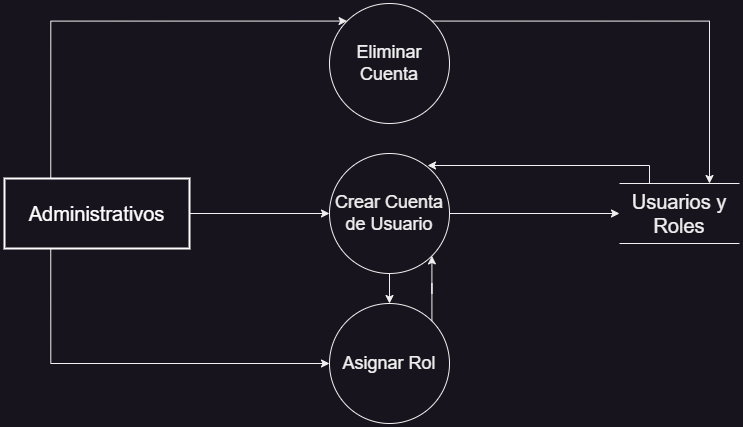

The diagram above was exported from draw.io. Its source (the exported page's mxGraphModel, read from the mxfile embedded in the PNG):
<mxGraphModel dx="2261" dy="844" grid="1" gridSize="10" guides="1" tooltips="1" connect="1" arrows="1" fold="1" page="1" pageScale="1" pageWidth="827" pageHeight="1169" math="0" shadow="0">
  <root>
    <mxCell id="0" />
    <mxCell id="1" parent="0" />
    <mxCell id="S-bnd9DKGo3iPFuD4i49-5" style="edgeStyle=orthogonalEdgeStyle;rounded=0;orthogonalLoop=1;jettySize=auto;html=1;exitX=0.25;exitY=0;exitDx=0;exitDy=0;entryX=0;entryY=0;entryDx=0;entryDy=0;" parent="1" source="3_1szc-LNAnUiRCF1IHo-1" target="S-bnd9DKGo3iPFuD4i49-3" edge="1">
      <mxGeometry relative="1" as="geometry">
        <Array as="points">
          <mxPoint x="-138.69" y="542.57" />
        </Array>
      </mxGeometry>
    </mxCell>
    <mxCell id="S-bnd9DKGo3iPFuD4i49-9" style="edgeStyle=orthogonalEdgeStyle;rounded=0;orthogonalLoop=1;jettySize=auto;html=1;exitX=1;exitY=0.5;exitDx=0;exitDy=0;" parent="1" source="3_1szc-LNAnUiRCF1IHo-1" target="S-bnd9DKGo3iPFuD4i49-2" edge="1">
      <mxGeometry relative="1" as="geometry" />
    </mxCell>
    <mxCell id="S-bnd9DKGo3iPFuD4i49-10" style="edgeStyle=orthogonalEdgeStyle;rounded=0;orthogonalLoop=1;jettySize=auto;html=1;exitX=0.25;exitY=1;exitDx=0;exitDy=0;entryX=0;entryY=0.5;entryDx=0;entryDy=0;" parent="1" source="3_1szc-LNAnUiRCF1IHo-1" target="S-bnd9DKGo3iPFuD4i49-4" edge="1">
      <mxGeometry relative="1" as="geometry" />
    </mxCell>
    <mxCell id="3_1szc-LNAnUiRCF1IHo-1" value="&lt;font color=&quot;#ffffff&quot;&gt;Administrativos&lt;/font&gt;" style="rounded=0;whiteSpace=wrap;html=1;fillColor=none;strokeColor=#FFFFFF;fontColor=light-dark(#FFFFFF,#F0F0F0);fontSize=20;strokeWidth=2;" parent="1" vertex="1">
      <mxGeometry x="-185" y="700" width="185" height="70" as="geometry" />
    </mxCell>
    <mxCell id="S-bnd9DKGo3iPFuD4i49-1" value="&lt;font style=&quot;font-size: 20px;&quot;&gt;Usuarios y Roles&lt;/font&gt;" style="shape=partialRectangle;whiteSpace=wrap;html=1;left=0;right=0;fillColor=none;" parent="1" vertex="1">
      <mxGeometry x="430" y="705" width="120" height="60" as="geometry" />
    </mxCell>
    <mxCell id="S-bnd9DKGo3iPFuD4i49-11" style="edgeStyle=orthogonalEdgeStyle;rounded=0;orthogonalLoop=1;jettySize=auto;html=1;exitX=0.5;exitY=1;exitDx=0;exitDy=0;entryX=0.5;entryY=0;entryDx=0;entryDy=0;" parent="1" source="S-bnd9DKGo3iPFuD4i49-2" target="S-bnd9DKGo3iPFuD4i49-4" edge="1">
      <mxGeometry relative="1" as="geometry" />
    </mxCell>
    <mxCell id="S-bnd9DKGo3iPFuD4i49-12" style="edgeStyle=orthogonalEdgeStyle;rounded=0;orthogonalLoop=1;jettySize=auto;html=1;exitX=1;exitY=0.5;exitDx=0;exitDy=0;" parent="1" source="S-bnd9DKGo3iPFuD4i49-2" target="S-bnd9DKGo3iPFuD4i49-1" edge="1">
      <mxGeometry relative="1" as="geometry" />
    </mxCell>
    <mxCell id="S-bnd9DKGo3iPFuD4i49-2" value="Crear Cuenta de Usuario" style="ellipse;whiteSpace=wrap;html=1;shapeInside=1;aspect=fixed;fontSize=18;fillColor=none;" parent="1" vertex="1">
      <mxGeometry x="140" y="675" width="120" height="120" as="geometry" />
    </mxCell>
    <mxCell id="S-bnd9DKGo3iPFuD4i49-7" style="edgeStyle=orthogonalEdgeStyle;rounded=0;orthogonalLoop=1;jettySize=auto;html=1;exitX=1;exitY=0;exitDx=0;exitDy=0;entryX=0.75;entryY=0;entryDx=0;entryDy=0;" parent="1" source="S-bnd9DKGo3iPFuD4i49-3" target="S-bnd9DKGo3iPFuD4i49-1" edge="1">
      <mxGeometry relative="1" as="geometry">
        <mxPoint x="430" y="590" as="targetPoint" />
      </mxGeometry>
    </mxCell>
    <mxCell id="S-bnd9DKGo3iPFuD4i49-3" value="Eliminar Cuenta" style="ellipse;whiteSpace=wrap;html=1;shapeInside=1;aspect=fixed;fontSize=18;fillColor=none;" parent="1" vertex="1">
      <mxGeometry x="140" y="525" width="120" height="120" as="geometry" />
    </mxCell>
    <mxCell id="S-bnd9DKGo3iPFuD4i49-13" style="edgeStyle=orthogonalEdgeStyle;rounded=0;orthogonalLoop=1;jettySize=auto;html=1;exitX=1;exitY=0;exitDx=0;exitDy=0;entryX=1;entryY=1;entryDx=0;entryDy=0;" parent="1" source="S-bnd9DKGo3iPFuD4i49-4" target="S-bnd9DKGo3iPFuD4i49-2" edge="1">
      <mxGeometry relative="1" as="geometry" />
    </mxCell>
    <mxCell id="S-bnd9DKGo3iPFuD4i49-4" value="Asignar Rol" style="ellipse;whiteSpace=wrap;html=1;shapeInside=1;aspect=fixed;fontSize=18;fillColor=none;" parent="1" vertex="1">
      <mxGeometry x="140" y="825" width="120" height="120" as="geometry" />
    </mxCell>
    <mxCell id="S-bnd9DKGo3iPFuD4i49-14" style="edgeStyle=orthogonalEdgeStyle;rounded=0;orthogonalLoop=1;jettySize=auto;html=1;exitX=0.25;exitY=0;exitDx=0;exitDy=0;entryX=0.817;entryY=0.1;entryDx=0;entryDy=0;entryPerimeter=0;" parent="1" source="S-bnd9DKGo3iPFuD4i49-1" target="S-bnd9DKGo3iPFuD4i49-2" edge="1">
      <mxGeometry relative="1" as="geometry">
        <Array as="points">
          <mxPoint x="460" y="687" />
        </Array>
      </mxGeometry>
    </mxCell>
  </root>
</mxGraphModel>